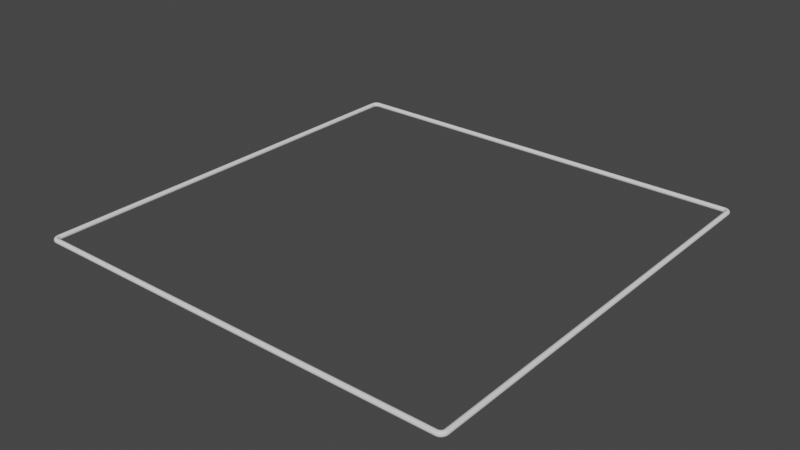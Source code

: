 # Source: fence.blend  (saved by Blender 3.3.6; exported with 4.5.12 LTS)
import bpy
from mathutils import Matrix  # noqa: F401  (used for matrix-valued properties, if any)

bpy.ops.wm.read_factory_settings(use_empty=True)
scene = bpy.context.scene
scene.name = 'Scene'

# ---- world
world_world = bpy.data.worlds.new('World'); scene.world = world_world
world_world.use_nodes = True; world_world.node_tree.nodes.clear()
_N = world_world.node_tree.nodes; _L = world_world.node_tree.links
n0 = _N.new('ShaderNodeOutputWorld'); n0.name = 'World Output'; n0.location = (300, 300)
n1 = _N.new('ShaderNodeBackground'); n1.name = 'Background'; n1.location = (10, 300)
n1.inputs[0].default_value = (0.05088, 0.05088, 0.05088, 1.0)
_L.new(n1.outputs[0], n0.inputs[0])
n0.is_active_output = True
world_world.color = (0.05088, 0.05088, 0.05088)
world_world.use_sun_shadow = False
world_world.sun_shadow_jitter_overblur = 0.0

# ---- meshes
me_cylinder = bpy.data.meshes.new('Cylinder')
me_cylinder.from_pydata([(0.0, 0.05, -4.4), (-0.0544, -0.01545, -4.54), (0.01545, 0.04755, -4.4), (0.01545, 0.04755, 4.4), (0.02939, 0.04045, 4.4), (0.04045, 0.02939, -4.4), (0.04045, 0.02939, 4.4), (0.04755, 0.01545, 4.4), (0.05, -6.284e-09, 4.4), (0.04755, -0.01545, 4.4), (0.04045, -0.02939, -4.4), (0.04045, -0.02939, 4.4), (0.02939, -0.04045, 4.4), (0.01545, -0.04755, -4.4), (0.01545, -0.04755, 4.4), (0.0, -0.05, -4.4), (-0.0566, -0.02939, -4.534), (-0.01545, -0.04755, -4.4), (-0.01545, -0.04755, 4.4), (-0.02939, -0.04045, 4.4), (-0.04045, -0.02939, -4.4), (-0.04045, -0.02939, 4.4), (-0.04755, -0.01545, 4.4), (-0.05, -6.284e-09, 4.4), (-0.04755, 0.01545, 4.4), (-0.04045, 0.02939, 4.4), (-0.02939, 0.04045, 4.4), (-0.01545, 0.04755, -4.4), (-0.01545, 0.04755, 4.4), (-0.01327, -0.01545, -4.519), (-0.01745, -0.02939, -4.514), (-0.02395, -0.04045, -4.505), (-0.03214, -0.04755, -4.493), (-0.04122, -0.05, -4.481), (-0.0503, -0.04755, -4.468), (-0.0585, -0.04045, -4.457), (-0.065, -0.02939, -4.448), (-0.06917, -0.01545, -4.442), (-0.07061, -1.941e-07, -4.44), (-0.06917, 0.01545, -4.442), (-0.065, 0.02939, -4.448), (-0.0585, 0.04045, -4.457), (-0.0503, 0.04755, -4.468), (-0.04122, 0.05, -4.481), (-0.03214, 0.04755, -4.493), (-0.02395, 0.04045, -4.505), (-0.01745, 0.02939, -4.514), (-0.01327, 0.01545, -4.519), (-0.01183, -1.976e-07, -4.521), (0.01937, -0.01545, -4.487), (0.01363, -0.02939, -4.483), (0.004678, -0.04045, -4.476), (-0.006598, -0.04755, -4.468), (-0.0191, -0.05, -4.459), (-0.0316, -0.04755, -4.45), (-0.04287, -0.04045, -4.442), (-0.05182, -0.02939, -4.435), (-0.05757, -0.01545, -4.431), (-0.05955, -1.936e-07, -4.429), (-0.05757, 0.01545, -4.431), (-0.05182, 0.02939, -4.435), (-0.04287, 0.04045, -4.442), (-0.0316, 0.04755, -4.45), (-0.0191, 0.05, -4.459), (-0.006598, 0.04755, -4.468), (0.004678, 0.04045, -4.476), (0.01363, 0.02939, -4.483), (0.01937, 0.01545, -4.487), (0.02135, -1.962e-07, -4.488), (0.04033, -0.01545, -4.446), (0.03358, -0.02939, -4.443), (0.02306, -0.04045, -4.44), (0.0098, -0.04755, -4.436), (-0.004894, -0.05, -4.431), (-0.01959, -0.04755, -4.426), (-0.03285, -0.04045, -4.422), (-0.04337, -0.02939, -4.418), (-0.05012, -0.01545, -4.416), (-0.05245, -1.93e-07, -4.415), (-0.05012, 0.01545, -4.416), (-0.04337, 0.02939, -4.418), (-0.03285, 0.04045, -4.422), (-0.01959, 0.04755, -4.426), (-0.004894, 0.05, -4.431), (0.0098, 0.04755, -4.436), (0.02306, 0.04045, -4.44), (0.03358, 0.02939, -4.443), (0.04033, 0.01545, -4.446), (0.04266, -1.944e-07, -4.446), (0.04755, -0.01545, -4.4), (0.02939, -0.04045, -4.4), (-0.02939, -0.04045, -4.4), (-0.04755, -0.01545, -4.4), (-0.05, -1.923e-07, -4.4), (-0.04755, 0.01545, -4.4), (-0.04045, 0.02939, -4.4), (-0.02939, 0.04045, -4.4), (0.02939, 0.04045, -4.4), (0.04755, 0.01545, -4.4), (0.05, -1.923e-07, -4.4), (-0.1, -0.05, -4.5), (-0.1, 0.05, -4.5), (-0.1, 0.04755, -4.485), (-8.9, 0.04755, -4.485), (-0.1, 0.04045, -4.471), (-0.1, 0.02939, -4.46), (-0.1, 0.01545, -4.452), (-0.1, -3.931e-07, -4.45), (-0.1, -0.01545, -4.452), (-8.9, -0.01545, -4.452), (-0.1, -0.02939, -4.46), (-0.1, -0.04045, -4.471), (-0.1, -0.04755, -4.485), (-8.9, -0.05, -4.5), (-0.1, -0.04755, -4.515), (-0.1, -0.04045, -4.529), (-0.1, -0.02939, -4.54), (-0.1, -0.01545, -4.548), (-0.1, -3.975e-07, -4.55), (-0.1, 0.01545, -4.548), (-0.1, 0.02939, -4.54), (-0.1, 0.04045, -4.529), (-0.1, 0.04755, -4.515), (-0.06002, -0.04045, -4.523), (-0.06432, -0.04755, -4.51), (-0.0691, -0.05, -4.495), (-0.07387, -0.04755, -4.48), (-0.07818, -0.04045, -4.467), (0.0, 0.05, 4.4), (-0.0816, -0.02939, -4.457), (-0.08379, -0.01545, -4.45), (-0.08455, -1.944e-07, -4.448), (-0.08379, 0.01545, -4.45), (-0.0816, 0.02939, -4.457), (-0.07818, 0.04045, -4.467), (-0.07387, 0.04755, -4.48), (-0.0691, 0.05, -4.495), (-0.06432, 0.04755, -4.51), (0.0, -0.05, 4.4), (-0.06002, 0.04045, -4.523), (-0.0566, 0.02939, -4.534), (-0.0544, 0.01545, -4.54), (-0.05365, -1.986e-07, -4.543), (-0.1, 0.01545, 4.548), (-0.1, 0.02939, 4.54), (-0.1, 0.02939, 4.46), (-0.1, 1.945e-07, 4.45), (-0.1, -0.01545, 4.452), (-0.1, -0.02939, 4.46), (-0.1, -0.04045, 4.471), (-0.1, -0.04755, 4.515), (-0.05365, 1.986e-07, 4.543), (-0.0544, 0.01545, 4.54), (-0.0566, 0.02939, 4.534), (-0.06002, 0.04045, 4.523), (-0.06432, 0.04755, 4.51), (-0.0691, 0.05, 4.495), (-0.07387, 0.04755, 4.48), (-0.07818, 0.04045, 4.467), (-0.0816, 0.02939, 4.457), (-0.08379, 0.01545, 4.45), (-0.08455, 1.944e-07, 4.448), (-0.08379, -0.01545, 4.45), (-0.0816, -0.02939, 4.457), (-0.07818, -0.04045, 4.467), (-0.07387, -0.04755, 4.48), (-0.0691, -0.05, 4.495), (-0.06432, -0.04755, 4.51), (-0.06002, -0.04045, 4.523), (-0.0566, -0.02939, 4.534), (-0.0544, -0.01545, 4.54), (-0.01183, 1.976e-07, 4.521), (-0.01327, 0.01545, 4.519), (-0.01745, 0.02939, 4.514), (-0.02395, 0.04045, 4.505), (-0.03214, 0.04755, 4.493), (-0.04122, 0.05, 4.481), (-0.0503, 0.04755, 4.468), (-0.0585, 0.04045, 4.457), (-0.065, 0.02939, 4.448), (-0.06917, 0.01545, 4.442), (-0.07061, 1.941e-07, 4.44), (-0.06917, -0.01545, 4.442), (-0.065, -0.02939, 4.448), (-0.0585, -0.04045, 4.457), (-0.0503, -0.04755, 4.468), (-0.04122, -0.05, 4.481), (-0.03214, -0.04755, 4.493), (-0.02395, -0.04045, 4.505), (-0.01745, -0.02939, 4.514), (-0.01327, -0.01545, 4.519), (0.02135, 1.962e-07, 4.488), (0.01937, 0.01545, 4.487), (0.01363, 0.02939, 4.483), (0.004678, 0.04045, 4.476), (-0.006598, 0.04755, 4.468), (-0.0191, 0.05, 4.459), (-0.0316, 0.04755, 4.45), (-0.04287, 0.04045, 4.442), (-0.05182, 0.02939, 4.435), (-0.05757, 0.01545, 4.431), (-0.05955, 1.936e-07, 4.429), (-0.05757, -0.01545, 4.431), (-0.05182, -0.02939, 4.435), (-0.04287, -0.04045, 4.442), (-0.0316, -0.04755, 4.45), (-0.0191, -0.05, 4.459), (-0.006598, -0.04755, 4.468), (0.004678, -0.04045, 4.476), (0.01363, -0.02939, 4.483), (0.01937, -0.01545, 4.487), (0.04266, 1.944e-07, 4.446), (0.04033, 0.01545, 4.446), (0.03358, 0.02939, 4.443), (0.02306, 0.04045, 4.44), (0.0098, 0.04755, 4.436), (-0.004894, 0.05, 4.431), (-0.01959, 0.04755, 4.426), (-0.03285, 0.04045, 4.422), (-0.04337, 0.02939, 4.418), (-0.05012, 0.01545, 4.416), (-0.05245, 1.93e-07, 4.415), (-0.05012, -0.01545, 4.416), (-0.04337, -0.02939, 4.418), (-0.03285, -0.04045, 4.422), (-0.01959, -0.04755, 4.426), (-0.004894, -0.05, 4.431), (0.0098, -0.04755, 4.436), (0.02306, -0.04045, 4.44), (0.03358, -0.02939, 4.443), (0.04033, -0.01545, 4.446), (-8.946, -0.01545, 4.54), (-9.015, 0.04755, -4.4), (-9.029, 0.04045, -4.4), (-9.04, 0.02939, -4.4), (-9.048, 0.01545, -4.4), (-9.05, -3.909e-07, -4.4), (-9.048, -0.01545, -4.4), (-9.04, -0.02939, 4.4), (-9.04, -0.02939, -4.4), (-9.029, -0.04045, -4.4), (-9.015, -0.04755, -4.4), (-8.943, -0.02939, 4.534), (-8.985, -0.04755, 4.4), (-8.985, -0.04755, -4.4), (-8.971, -0.04045, -4.4), (-8.96, -0.02939, -4.4), (-8.952, -0.01545, 4.4), (-8.952, -0.01545, -4.4), (-8.95, -3.909e-07, -4.4), (-8.952, 0.01545, -4.4), (-8.96, 0.02939, -4.4), (-8.971, 0.04045, -4.4), (-8.985, 0.04755, 4.4), (-8.985, 0.04755, -4.4), (-8.987, -0.01545, 4.519), (-8.983, -0.02939, 4.514), (-8.976, -0.04045, 4.505), (-8.968, -0.04755, 4.493), (-8.959, -0.05, 4.481), (-8.95, -0.04755, 4.468), (-8.942, -0.04045, 4.457), (-8.935, -0.02939, 4.448), (-8.931, -0.01545, 4.442), (-8.929, 1.941e-07, 4.44), (-8.931, 0.01545, 4.442), (-8.935, 0.02939, 4.448), (-8.942, 0.04045, 4.457), (-8.95, 0.04755, 4.468), (-8.959, 0.05, 4.481), (-8.968, 0.04755, 4.493), (-8.976, 0.04045, 4.505), (-8.983, 0.02939, 4.514), (-8.987, 0.01545, 4.519), (-8.988, 1.976e-07, 4.521), (-9.019, -0.01545, 4.487), (-9.014, -0.02939, 4.483), (-9.005, -0.04045, 4.476), (-8.993, -0.04755, 4.468), (-8.981, -0.05, 4.459), (-8.968, -0.04755, 4.45), (-8.957, -0.04045, 4.442), (-8.948, -0.02939, 4.435), (-8.942, -0.01545, 4.431), (-8.94, 1.936e-07, 4.429), (-8.942, 0.01545, 4.431), (-8.948, 0.02939, 4.435), (-8.957, 0.04045, 4.442), (-8.968, 0.04755, 4.45), (-8.981, 0.05, 4.459), (-8.993, 0.04755, 4.468), (-9.005, 0.04045, 4.476), (-9.014, 0.02939, 4.483), (-9.019, 0.01545, 4.487), (-9.021, 1.962e-07, 4.488), (-9.04, -0.01545, 4.446), (-9.034, -0.02939, 4.443), (-9.023, -0.04045, 4.44), (-9.01, -0.04755, 4.436), (-8.995, -0.05, 4.431), (-8.98, -0.04755, 4.426), (-8.967, -0.04045, 4.422), (-8.957, -0.02939, 4.418), (-8.95, -0.01545, 4.416), (-8.948, 1.93e-07, 4.415), (-8.95, 0.01545, 4.416), (-8.957, 0.02939, 4.418), (-8.967, 0.04045, 4.422), (-8.98, 0.04755, 4.426), (-8.995, 0.05, 4.431), (-9.01, 0.04755, 4.436), (-9.023, 0.04045, 4.44), (-9.034, 0.02939, 4.443), (-9.04, 0.01545, 4.446), (-9.043, 1.944e-07, 4.446), (-9.048, -0.01545, 4.4), (-9.029, -0.04045, 4.4), (-9.015, -0.04755, 4.4), (-9.0, -0.05, 4.4), (-8.971, -0.04045, 4.4), (-8.96, -0.02939, 4.4), (-8.95, 1.923e-07, 4.4), (-8.952, 0.01545, 4.4), (-8.96, 0.02939, 4.4), (-8.971, 0.04045, 4.4), (-9.0, 0.05, 4.4), (-9.015, 0.04755, 4.4), (-9.029, 0.04045, 4.4), (-9.04, 0.02939, 4.4), (-9.048, 0.01545, 4.4), (-9.05, 1.923e-07, 4.4), (-8.9, -0.05, 4.5), (-8.9, 0.05, 4.5), (-8.9, 0.04755, 4.485), (-0.1, 0.04755, 4.485), (-8.9, 0.04045, 4.471), (-0.1, 0.04045, 4.471), (-8.9, 0.02939, 4.46), (-8.9, 0.01545, 4.452), (-0.1, 0.01545, 4.452), (-8.9, -4.099e-09, 4.45), (-8.9, -0.01545, 4.452), (-8.9, -0.02939, 4.46), (-8.9, -0.04045, 4.471), (-8.9, -0.04755, 4.485), (-0.1, -0.04755, 4.485), (-0.1, -0.05, 4.5), (-8.9, -0.04755, 4.515), (-8.9, -0.04045, 4.529), (-0.1, -0.04045, 4.529), (-8.9, -0.02939, 4.54), (-0.1, -0.02939, 4.54), (-8.9, -0.01545, 4.548), (-0.1, -0.01545, 4.548), (-8.9, 2.724e-10, 4.55), (-0.1, 3.912e-07, 4.55), (-8.9, 0.01545, 4.548), (-8.9, 0.02939, 4.54), (-8.9, 0.04045, 4.529), (-0.1, 0.04045, 4.529), (-8.9, 0.04755, 4.515), (-0.1, 0.04755, 4.515), (-0.1, 0.05, 4.5), (-8.94, -0.04045, 4.523), (-8.936, -0.04755, 4.51), (-8.931, -0.05, 4.495), (-8.926, -0.04755, 4.48), (-8.922, -0.04045, 4.467), (-9.0, 0.05, -4.4), (-8.918, -0.02939, 4.457), (-8.916, -0.01545, 4.45), (-8.915, 1.944e-07, 4.448), (-8.916, 0.01545, 4.45), (-8.918, 0.02939, 4.457), (-8.922, 0.04045, 4.467), (-8.926, 0.04755, 4.48), (-8.931, 0.05, 4.495), (-8.936, 0.04755, 4.51), (-9.0, -0.05, -4.4), (-8.94, 0.04045, 4.523), (-8.943, 0.02939, 4.534), (-8.946, 0.01545, 4.54), (-8.946, 1.986e-07, 4.543), (-8.9, -1.989e-07, -4.55), (-8.9, 0.01545, -4.548), (-8.9, 0.02939, -4.54), (-8.9, 0.04045, -4.529), (-8.9, 0.04755, -4.515), (-8.9, 0.05, -4.5), (-8.9, 0.04045, -4.471), (-8.9, 0.02939, -4.46), (-8.9, 0.01545, -4.452), (-8.9, -1.945e-07, -4.45), (-8.9, -0.02939, -4.46), (-8.9, -0.04045, -4.471), (-8.9, -0.04755, -4.485), (-8.9, -0.04755, -4.515), (-8.9, -0.04045, -4.529), (-8.9, -0.02939, -4.54), (-8.9, -0.01545, -4.548), (-8.946, -1.986e-07, -4.543), (-8.946, 0.01545, -4.54), (-8.943, 0.02939, -4.534), (-8.94, 0.04045, -4.523), (-8.936, 0.04755, -4.51), (-8.931, 0.05, -4.495), (-8.926, 0.04755, -4.48), (-8.922, 0.04045, -4.467), (-8.918, 0.02939, -4.457), (-8.916, 0.01545, -4.45), (-8.915, -1.944e-07, -4.448), (-8.916, -0.01545, -4.45), (-8.918, -0.02939, -4.457), (-8.922, -0.04045, -4.467), (-8.926, -0.04755, -4.48), (-8.931, -0.05, -4.495), (-8.936, -0.04755, -4.51), (-8.94, -0.04045, -4.523), (-8.943, -0.02939, -4.534), (-8.946, -0.01545, -4.54), (-8.988, -1.976e-07, -4.521), (-8.987, 0.01545, -4.519), (-8.983, 0.02939, -4.514), (-8.976, 0.04045, -4.505), (-8.968, 0.04755, -4.493), (-8.959, 0.05, -4.481), (-8.95, 0.04755, -4.468), (-8.942, 0.04045, -4.457), (-8.935, 0.02939, -4.448), (-8.931, 0.01545, -4.442), (-8.929, -1.941e-07, -4.44), (-8.931, -0.01545, -4.442), (-8.935, -0.02939, -4.448), (-8.942, -0.04045, -4.457), (-8.95, -0.04755, -4.468), (-8.959, -0.05, -4.481), (-8.968, -0.04755, -4.493), (-8.976, -0.04045, -4.505), (-8.983, -0.02939, -4.514), (-8.987, -0.01545, -4.519), (-9.021, -1.962e-07, -4.488), (-9.019, 0.01545, -4.487), (-9.014, 0.02939, -4.483), (-9.005, 0.04045, -4.476), (-8.993, 0.04755, -4.468), (-8.981, 0.05, -4.459), (-8.968, 0.04755, -4.45), (-8.957, 0.04045, -4.442), (-8.948, 0.02939, -4.435), (-8.942, 0.01545, -4.431), (-8.94, -1.936e-07, -4.429), (-8.942, -0.01545, -4.431), (-8.948, -0.02939, -4.435), (-8.957, -0.04045, -4.442), (-8.968, -0.04755, -4.45), (-8.981, -0.05, -4.459), (-8.993, -0.04755, -4.468), (-9.005, -0.04045, -4.476), (-9.014, -0.02939, -4.483), (-9.019, -0.01545, -4.487), (-9.043, -1.944e-07, -4.446), (-9.04, 0.01545, -4.446), (-9.034, 0.02939, -4.443), (-9.023, 0.04045, -4.44), (-9.01, 0.04755, -4.436), (-8.995, 0.05, -4.431), (-8.98, 0.04755, -4.426), (-8.967, 0.04045, -4.422), (-8.957, 0.02939, -4.418), (-8.95, 0.01545, -4.416), (-8.948, -1.93e-07, -4.415), (-8.95, -0.01545, -4.416), (-8.957, -0.02939, -4.418), (-8.967, -0.04045, -4.422), (-8.98, -0.04755, -4.426), (-8.995, -0.05, -4.431), (-9.01, -0.04755, -4.436), (-9.023, -0.04045, -4.44), (-9.034, -0.02939, -4.443), (-9.04, -0.01545, -4.446)], [], [(0, 128, 3, 2), (2, 3, 4, 97), (97, 4, 6, 5), (5, 6, 7, 98), (98, 7, 8, 99), (99, 8, 9, 89), (89, 9, 11, 10), (10, 11, 12, 90), (90, 12, 14, 13), (13, 14, 138, 15), (15, 138, 18, 17), (17, 18, 19, 91), (91, 19, 21, 20), (20, 21, 22, 92), (92, 22, 23, 93), (93, 23, 24, 94), (94, 24, 25, 95), (95, 25, 26, 96), (63, 43, 42, 62), (96, 26, 28, 27), (27, 28, 128, 0), (0, 2, 97, 5, 98, 99, 89, 10, 90, 13, 15, 17, 91, 20, 92, 93, 94, 95, 96, 27), (65, 45, 44, 64), (68, 48, 47, 67), (69, 49, 68, 88), (70, 50, 49, 69), (71, 51, 50, 70), (72, 52, 51, 71), (73, 53, 52, 72), (74, 54, 53, 73), (75, 55, 54, 74), (76, 56, 55, 75), (77, 57, 56, 76), (78, 58, 57, 77), (79, 59, 58, 78), (80, 60, 59, 79), (81, 61, 60, 80), (82, 62, 61, 81), (83, 63, 62, 82), (84, 64, 63, 83), (67, 47, 46, 66), (85, 65, 64, 84), (66, 46, 45, 65), (64, 44, 43, 63), (87, 67, 66, 86), (10, 70, 69, 89), (90, 71, 70, 10), (13, 72, 71, 90), (15, 73, 72, 13), (17, 74, 73, 15), (91, 75, 74, 17), (20, 76, 75, 91), (92, 77, 76, 20), (93, 78, 77, 92), (94, 79, 78, 93), (95, 80, 79, 94), (96, 81, 80, 95), (27, 82, 81, 96), (0, 83, 82, 27), (2, 84, 83, 0), (97, 85, 84, 2), (5, 86, 85, 97), (89, 69, 88, 99), (98, 87, 86, 5), (88, 68, 67, 87), (86, 66, 65, 85), (388, 387, 386, 385, 384, 383, 399, 398, 397, 396, 113, 395, 394, 393, 109, 392, 391, 390, 389, 103), (390, 105, 104, 389), (391, 106, 105, 390), (392, 107, 106, 391), (109, 108, 107, 392), (393, 110, 108, 109), (394, 111, 110, 393), (395, 112, 111, 394), (113, 100, 112, 395), (396, 114, 100, 113), (397, 115, 114, 396), (398, 116, 115, 397), (399, 117, 116, 398), (383, 118, 117, 399), (384, 119, 118, 383), (385, 120, 119, 384), (386, 121, 120, 385), (387, 122, 121, 386), (389, 104, 102, 103), (388, 101, 122, 387), (103, 102, 101, 388), (99, 88, 87, 98), (355, 151, 152, 143), (143, 152, 153, 144), (144, 153, 154, 359), (359, 154, 155, 361), (361, 155, 156, 362), (362, 156, 157, 334), (334, 157, 158, 336), (336, 158, 159, 145), (145, 159, 160, 339), (339, 160, 161, 146), (146, 161, 162, 147), (147, 162, 163, 148), (148, 163, 164, 149), (149, 164, 165, 345), (345, 165, 166, 346), (346, 166, 167, 150), (150, 167, 168, 349), (349, 168, 169, 351), (351, 169, 170, 353), (353, 170, 151, 355), (151, 171, 172, 152), (152, 172, 173, 153), (153, 173, 174, 154), (154, 174, 175, 155), (155, 175, 176, 156), (156, 176, 177, 157), (157, 177, 178, 158), (158, 178, 179, 159), (159, 179, 180, 160), (160, 180, 181, 161), (161, 181, 182, 162), (162, 182, 183, 163), (163, 183, 184, 164), (164, 184, 185, 165), (165, 185, 186, 166), (166, 186, 187, 167), (167, 187, 188, 168), (168, 188, 189, 169), (169, 189, 190, 170), (170, 190, 171, 151), (171, 191, 192, 172), (172, 192, 193, 173), (173, 193, 194, 174), (174, 194, 195, 175), (175, 195, 196, 176), (176, 196, 197, 177), (177, 197, 198, 178), (178, 198, 199, 179), (179, 199, 200, 180), (180, 200, 201, 181), (181, 201, 202, 182), (182, 202, 203, 183), (183, 203, 204, 184), (184, 204, 205, 185), (185, 205, 206, 186), (186, 206, 207, 187), (187, 207, 208, 188), (188, 208, 209, 189), (189, 209, 210, 190), (190, 210, 191, 171), (191, 211, 212, 192), (192, 212, 213, 193), (193, 213, 214, 194), (194, 214, 215, 195), (195, 215, 216, 196), (196, 216, 217, 197), (197, 217, 218, 198), (198, 218, 219, 199), (199, 219, 220, 200), (200, 220, 221, 201), (201, 221, 222, 202), (202, 222, 223, 203), (203, 223, 224, 204), (204, 224, 225, 205), (205, 225, 226, 206), (206, 226, 227, 207), (207, 227, 228, 208), (208, 228, 229, 209), (209, 229, 230, 210), (210, 230, 211, 191), (211, 8, 7, 212), (212, 7, 6, 213), (213, 6, 4, 214), (214, 4, 3, 215), (215, 3, 128, 216), (216, 128, 28, 217), (217, 28, 26, 218), (218, 26, 25, 219), (219, 25, 24, 220), (220, 24, 23, 221), (221, 23, 22, 222), (222, 22, 21, 223), (223, 21, 19, 224), (224, 19, 18, 225), (225, 18, 138, 226), (226, 138, 14, 227), (227, 14, 12, 228), (228, 12, 11, 229), (229, 11, 9, 230), (230, 9, 8, 211), (62, 42, 41, 61), (61, 41, 40, 60), (60, 40, 39, 59), (59, 39, 38, 58), (58, 38, 37, 57), (57, 37, 36, 56), (56, 36, 35, 55), (55, 35, 34, 54), (54, 34, 33, 53), (53, 33, 32, 52), (52, 32, 31, 51), (51, 31, 30, 50), (50, 30, 29, 49), (49, 29, 48, 68), (48, 142, 141, 47), (47, 141, 140, 46), (46, 140, 139, 45), (45, 139, 137, 44), (44, 137, 136, 43), (43, 136, 135, 42), (42, 135, 134, 41), (41, 134, 133, 40), (40, 133, 132, 39), (39, 132, 131, 38), (38, 131, 130, 37), (37, 130, 129, 36), (36, 129, 127, 35), (35, 127, 126, 34), (34, 126, 125, 33), (33, 125, 124, 32), (32, 124, 123, 31), (31, 123, 16, 30), (30, 16, 1, 29), (29, 1, 142, 48), (142, 118, 119, 141), (141, 119, 120, 140), (140, 120, 121, 139), (139, 121, 122, 137), (137, 122, 101, 136), (136, 101, 102, 135), (135, 102, 104, 134), (134, 104, 105, 133), (133, 105, 106, 132), (132, 106, 107, 131), (131, 107, 108, 130), (130, 108, 110, 129), (129, 110, 111, 127), (127, 111, 112, 126), (126, 112, 100, 125), (125, 100, 114, 124), (124, 114, 115, 123), (123, 115, 116, 16), (16, 116, 117, 1), (1, 117, 118, 142), (325, 368, 232, 326), (326, 232, 233, 327), (327, 233, 234, 328), (328, 234, 235, 329), (329, 235, 236, 330), (330, 236, 237, 315), (315, 237, 239, 238), (238, 239, 240, 316), (316, 240, 241, 317), (317, 241, 378, 318), (318, 378, 244, 243), (243, 244, 245, 319), (319, 245, 246, 320), (320, 246, 248, 247), (247, 248, 249, 321), (321, 249, 250, 322), (322, 250, 251, 323), (323, 251, 252, 324), (289, 269, 268, 288), (324, 252, 254, 253), (253, 254, 368, 325), (325, 326, 327, 328, 329, 330, 315, 238, 316, 317, 318, 243, 319, 320, 247, 321, 322, 323, 324, 253), (291, 271, 270, 290), (294, 274, 273, 293), (295, 275, 294, 314), (296, 276, 275, 295), (297, 277, 276, 296), (298, 278, 277, 297), (299, 279, 278, 298), (300, 280, 279, 299), (301, 281, 280, 300), (302, 282, 281, 301), (303, 283, 282, 302), (304, 284, 283, 303), (305, 285, 284, 304), (306, 286, 285, 305), (307, 287, 286, 306), (308, 288, 287, 307), (309, 289, 288, 308), (310, 290, 289, 309), (293, 273, 272, 292), (311, 291, 290, 310), (292, 272, 271, 291), (290, 270, 269, 289), (313, 293, 292, 312), (238, 296, 295, 315), (316, 297, 296, 238), (317, 298, 297, 316), (318, 299, 298, 317), (243, 300, 299, 318), (319, 301, 300, 243), (320, 302, 301, 319), (247, 303, 302, 320), (321, 304, 303, 247), (322, 305, 304, 321), (323, 306, 305, 322), (324, 307, 306, 323), (253, 308, 307, 324), (325, 309, 308, 253), (326, 310, 309, 325), (327, 311, 310, 326), (328, 312, 311, 327), (315, 295, 314, 330), (329, 313, 312, 328), (314, 294, 293, 313), (312, 292, 291, 311), (362, 361, 359, 144, 143, 355, 353, 351, 349, 150, 346, 345, 149, 148, 147, 146, 339, 145, 336, 334), (145, 337, 335, 336), (339, 338, 337, 145), (146, 340, 338, 339), (147, 341, 340, 146), (148, 342, 341, 147), (149, 343, 342, 148), (345, 344, 343, 149), (346, 331, 344, 345), (150, 347, 331, 346), (349, 348, 347, 150), (351, 350, 348, 349), (353, 352, 350, 351), (355, 354, 352, 353), (143, 356, 354, 355), (144, 357, 356, 143), (359, 358, 357, 144), (361, 360, 358, 359), (336, 335, 333, 334), (362, 332, 360, 361), (334, 333, 332, 362), (330, 314, 313, 329), (383, 400, 401, 384), (384, 401, 402, 385), (385, 402, 403, 386), (386, 403, 404, 387), (387, 404, 405, 388), (388, 405, 406, 103), (103, 406, 407, 389), (389, 407, 408, 390), (390, 408, 409, 391), (391, 409, 410, 392), (392, 410, 411, 109), (109, 411, 412, 393), (393, 412, 413, 394), (394, 413, 414, 395), (395, 414, 415, 113), (113, 415, 416, 396), (396, 416, 417, 397), (397, 417, 418, 398), (398, 418, 419, 399), (399, 419, 400, 383), (400, 420, 421, 401), (401, 421, 422, 402), (402, 422, 423, 403), (403, 423, 424, 404), (404, 424, 425, 405), (405, 425, 426, 406), (406, 426, 427, 407), (407, 427, 428, 408), (408, 428, 429, 409), (409, 429, 430, 410), (410, 430, 431, 411), (411, 431, 432, 412), (412, 432, 433, 413), (413, 433, 434, 414), (414, 434, 435, 415), (415, 435, 436, 416), (416, 436, 437, 417), (417, 437, 438, 418), (418, 438, 439, 419), (419, 439, 420, 400), (420, 440, 441, 421), (421, 441, 442, 422), (422, 442, 443, 423), (423, 443, 444, 424), (424, 444, 445, 425), (425, 445, 446, 426), (426, 446, 447, 427), (427, 447, 448, 428), (428, 448, 449, 429), (429, 449, 450, 430), (430, 450, 451, 431), (431, 451, 452, 432), (432, 452, 453, 433), (433, 453, 454, 434), (434, 454, 455, 435), (435, 455, 456, 436), (436, 456, 457, 437), (437, 457, 458, 438), (438, 458, 459, 439), (439, 459, 440, 420), (440, 460, 461, 441), (441, 461, 462, 442), (442, 462, 463, 443), (443, 463, 464, 444), (444, 464, 465, 445), (445, 465, 466, 446), (446, 466, 467, 447), (447, 467, 468, 448), (448, 468, 469, 449), (449, 469, 470, 450), (450, 470, 471, 451), (451, 471, 472, 452), (452, 472, 473, 453), (453, 473, 474, 454), (454, 474, 475, 455), (455, 475, 476, 456), (456, 476, 477, 457), (457, 477, 478, 458), (458, 478, 479, 459), (459, 479, 460, 440), (460, 236, 235, 461), (461, 235, 234, 462), (462, 234, 233, 463), (463, 233, 232, 464), (464, 232, 368, 465), (465, 368, 254, 466), (466, 254, 252, 467), (467, 252, 251, 468), (468, 251, 250, 469), (469, 250, 249, 470), (470, 249, 248, 471), (471, 248, 246, 472), (472, 246, 245, 473), (473, 245, 244, 474), (474, 244, 378, 475), (475, 378, 241, 476), (476, 241, 240, 477), (477, 240, 239, 478), (478, 239, 237, 479), (479, 237, 236, 460), (288, 268, 267, 287), (287, 267, 266, 286), (286, 266, 265, 285), (285, 265, 264, 284), (284, 264, 263, 283), (283, 263, 262, 282), (282, 262, 261, 281), (281, 261, 260, 280), (280, 260, 259, 279), (279, 259, 258, 278), (278, 258, 257, 277), (277, 257, 256, 276), (276, 256, 255, 275), (275, 255, 274, 294), (274, 382, 381, 273), (273, 381, 380, 272), (272, 380, 379, 271), (271, 379, 377, 270), (270, 377, 376, 269), (269, 376, 375, 268), (268, 375, 374, 267), (267, 374, 373, 266), (266, 373, 372, 265), (265, 372, 371, 264), (264, 371, 370, 263), (263, 370, 369, 262), (262, 369, 367, 261), (261, 367, 366, 260), (260, 366, 365, 259), (259, 365, 364, 258), (258, 364, 363, 257), (257, 363, 242, 256), (256, 242, 231, 255), (255, 231, 382, 274), (382, 354, 356, 381), (381, 356, 357, 380), (380, 357, 358, 379), (379, 358, 360, 377), (377, 360, 332, 376), (376, 332, 333, 375), (375, 333, 335, 374), (374, 335, 337, 373), (373, 337, 338, 372), (372, 338, 340, 371), (371, 340, 341, 370), (370, 341, 342, 369), (369, 342, 343, 367), (367, 343, 344, 366), (366, 344, 331, 365), (365, 331, 347, 364), (364, 347, 348, 363), (363, 348, 350, 242), (242, 350, 352, 231), (231, 352, 354, 382)])
_uv = me_cylinder.uv_layers.new(name='UVMap')
_uv.uv.foreach_set('vector', [1.0, 0.5, 1.0, 1.0, 0.95, 1.0, 0.95, 0.5, 0.95, 0.5, 0.95, 1.0, 0.9, 1.0, 0.9, 0.5, 0.9, 0.5, 0.9, 1.0, 0.85, 1.0, 0.85, 0.5, 0.85, 0.5, 0.85, 1.0, 0.8, 1.0, 0.8, 0.5, 0.8, 0.5, 0.8, 1.0, 0.75, 1.0, 0.75, 0.5, 0.75, 0.5, 0.75, 1.0, 0.7, 1.0, 0.7, 0.5, 0.7, 0.5, 0.7, 1.0, 0.65, 1.0, 0.65, 0.5, 0.65, 0.5, 0.65, 1.0, 0.6, 1.0, 0.6, 0.5, 0.6, 0.5, 0.6, 1.0, 0.55, 1.0, 0.55, 0.5, 0.55, 0.5, 0.55, 1.0, 0.5, 1.0, 0.5, 0.5, 0.5, 0.5, 0.5, 1.0, 0.45, 1.0, 0.45, 0.5, 0.45, 0.5, 0.45, 1.0, 0.4, 1.0, 0.4, 0.5, 0.4, 0.5, 0.4, 1.0, 0.35, 1.0, 0.35, 0.5, 0.35, 0.5, 0.35, 1.0, 0.3, 1.0, 0.3, 0.5, 0.3, 0.5, 0.3, 1.0, 0.25, 1.0, 0.25, 0.5, 0.25, 0.5, 0.25, 1.0, 0.2, 1.0, 0.2, 0.5, 0.2, 0.5, 0.2, 1.0, 0.15, 1.0, 0.15, 0.5, 0.15, 0.5, 0.15, 1.0, 0.1, 1.0, 0.1, 0.5, 0.4, 0.8, 0.45, 0.8, 0.45, 0.85, 0.4, 0.85, 0.1, 0.5, 0.1, 1.0, 0.05, 1.0, 0.05, 0.5, 0.05, 0.5, 0.05, 1.0, -1.565e-07, 1.0, -1.565e-07, 0.5, 0.75, 0.49, 0.8242, 0.4783, 0.8911, 0.4442, 0.9442, 0.3911, 0.9783, 0.3242, 0.99, 0.25, 0.9783, 0.1758, 0.9442, 0.1089, 0.8911, 0.05584, 0.8242, 0.02175, 0.75, 0.01, 0.6758, 0.02175, 0.6089, 0.05584, 0.5558, 0.1089, 0.5217, 0.1758, 0.51, 0.25, 0.5217, 0.3242, 0.5558, 0.3911, 0.6089, 0.4442, 0.6758, 0.4783, 0.4, 0.7, 0.45, 0.7, 0.45, 0.75, 0.4, 0.75, 0.4, 0.55, 0.45, 0.55, 0.45, 0.6, 0.4, 0.6, 0.35, 0.5, 0.4, 0.5, 0.4, 0.55, 0.35, 0.55, 0.35, 0.45, 0.4, 0.45, 0.4, 0.5, 0.35, 0.5, 0.35, 0.4, 0.4, 0.4, 0.4, 0.45, 0.35, 0.45, 0.35, 0.35, 0.4, 0.35, 0.4, 0.4, 0.35, 0.4, 0.35, 0.3, 0.4, 0.3, 0.4, 0.35, 0.35, 0.35, 0.35, 0.25, 0.4, 0.25, 0.4, 0.3, 0.35, 0.3, 0.35, 0.2, 0.4, 0.2, 0.4, 0.25, 0.35, 0.25, 0.35, 0.15, 0.4, 0.15, 0.4, 0.2, 0.35, 0.2, 0.35, 0.1, 0.4, 0.1, 0.4, 0.15, 0.35, 0.15, 0.35, 0.05, 0.4, 0.05, 0.4, 0.1, 0.35, 0.1, 0.35, 2.22e-16, 0.4, 2.22e-16, 0.4, 0.05, 0.35, 0.05, 0.35, 0.95, 0.4, 0.95, 0.4, 1.0, 0.35, 1.0, 0.35, 0.9, 0.4, 0.9, 0.4, 0.95, 0.35, 0.95, 0.35, 0.85, 0.4, 0.85, 0.4, 0.9, 0.35, 0.9, 0.35, 0.8, 0.4, 0.8, 0.4, 0.85, 0.35, 0.85, 0.35, 0.75, 0.4, 0.75, 0.4, 0.8, 0.35, 0.8, 0.4, 0.6, 0.45, 0.6, 0.45, 0.65, 0.4, 0.65, 0.35, 0.7, 0.4, 0.7, 0.4, 0.75, 0.35, 0.75, 0.4, 0.65, 0.45, 0.65, 0.45, 0.7, 0.4, 0.7, 0.4, 0.75, 0.45, 0.75, 0.45, 0.8, 0.4, 0.8, 0.35, 0.6, 0.4, 0.6, 0.4, 0.65, 0.35, 0.65, 0.3, 0.45, 0.35, 0.45, 0.35, 0.5, 0.3, 0.5, 0.3, 0.4, 0.35, 0.4, 0.35, 0.45, 0.3, 0.45, 0.3, 0.35, 0.35, 0.35, 0.35, 0.4, 0.3, 0.4, 0.3, 0.3, 0.35, 0.3, 0.35, 0.35, 0.3, 0.35, 0.3, 0.25, 0.35, 0.25, 0.35, 0.3, 0.3, 0.3, 0.3, 0.2, 0.35, 0.2, 0.35, 0.25, 0.3, 0.25, 0.3, 0.15, 0.35, 0.15, 0.35, 0.2, 0.3, 0.2, 0.3, 0.1, 0.35, 0.1, 0.35, 0.15, 0.3, 0.15, 0.3, 0.05, 0.35, 0.05, 0.35, 0.1, 0.3, 0.1, 0.3, 2.22e-16, 0.35, 2.22e-16, 0.35, 0.05, 0.3, 0.05, 0.3, 0.95, 0.35, 0.95, 0.35, 1.0, 0.3, 1.0, 0.3, 0.9, 0.35, 0.9, 0.35, 0.95, 0.3, 0.95, 0.3, 0.85, 0.35, 0.85, 0.35, 0.9, 0.3, 0.9, 0.3, 0.8, 0.35, 0.8, 0.35, 0.85, 0.3, 0.85, 0.3, 0.75, 0.35, 0.75, 0.35, 0.8, 0.3, 0.8, 0.3, 0.7, 0.35, 0.7, 0.35, 0.75, 0.3, 0.75, 0.3, 0.65, 0.35, 0.65, 0.35, 0.7, 0.3, 0.7, 0.3, 0.5, 0.35, 0.5, 0.35, 0.55, 0.3, 0.55, 0.3, 0.6, 0.35, 0.6, 0.35, 0.65, 0.3, 0.65, 0.35, 0.55, 0.4, 0.55, 0.4, 0.6, 0.35, 0.6, 0.35, 0.65, 0.4, 0.65, 0.4, 0.7, 0.35, 0.7, 0.75, 0.49, 0.8242, 0.4783, 0.8911, 0.4442, 0.9442, 0.3911, 0.9783, 0.3242, 0.99, 0.25, 0.9783, 0.1758, 0.9442, 0.1089, 0.8911, 0.05584, 0.8242, 0.02175, 0.75, 0.01, 0.6758, 0.02175, 0.6089, 0.05584, 0.5558, 0.1089, 0.5217, 0.1758, 0.51, 0.25, 0.5217, 0.3242, 0.5558, 0.3911, 0.6089, 0.4442, 0.6758, 0.4783, 0.15, 0.5, 0.15, 1.0, 0.1, 1.0, 0.1, 0.5, 0.2, 0.5, 0.2, 1.0, 0.15, 1.0, 0.15, 0.5, 0.25, 0.5, 0.25, 1.0, 0.2, 1.0, 0.2, 0.5, 0.3, 0.5, 0.3, 1.0, 0.25, 1.0, 0.25, 0.5, 0.35, 0.5, 0.35, 1.0, 0.3, 1.0, 0.3, 0.5, 0.4, 0.5, 0.4, 1.0, 0.35, 1.0, 0.35, 0.5, 0.45, 0.5, 0.45, 1.0, 0.4, 1.0, 0.4, 0.5, 0.5, 0.5, 0.5, 1.0, 0.45, 1.0, 0.45, 0.5, 0.55, 0.5, 0.55, 1.0, 0.5, 1.0, 0.5, 0.5, 0.6, 0.5, 0.6, 1.0, 0.55, 1.0, 0.55, 0.5, 0.65, 0.5, 0.65, 1.0, 0.6, 1.0, 0.6, 0.5, 0.7, 0.5, 0.7, 1.0, 0.65, 1.0, 0.65, 0.5, 0.75, 0.5, 0.75, 1.0, 0.7, 1.0, 0.7, 0.5, 0.8, 0.5, 0.8, 1.0, 0.75, 1.0, 0.75, 0.5, 0.85, 0.5, 0.85, 1.0, 0.8, 1.0, 0.8, 0.5, 0.9, 0.5, 0.9, 1.0, 0.85, 1.0, 0.85, 0.5, 0.95, 0.5, 0.95, 1.0, 0.9, 1.0, 0.9, 0.5, 0.1, 0.5, 0.1, 1.0, 0.05, 1.0, 0.05, 0.5, 1.0, 0.5, 1.0, 1.0, 0.95, 1.0, 0.95, 0.5, 0.05, 0.5, 0.05, 1.0, -1.565e-07, 1.0, -1.565e-07, 0.5, 0.3, 0.55, 0.35, 0.55, 0.35, 0.6, 0.3, 0.6, 0.3, 0.55, 0.35, 0.55, 0.35, 0.6, 0.3, 0.6, 0.3, 0.6, 0.35, 0.6, 0.35, 0.65, 0.3, 0.65, 0.3, 0.65, 0.35, 0.65, 0.35, 0.7, 0.3, 0.7, 0.3, 0.7, 0.35, 0.7, 0.35, 0.75, 0.3, 0.75, 0.3, 0.75, 0.35, 0.75, 0.35, 0.8, 0.3, 0.8, 0.3, 0.8, 0.35, 0.8, 0.35, 0.85, 0.3, 0.85, 0.3, 0.85, 0.35, 0.85, 0.35, 0.9, 0.3, 0.9, 0.3, 0.9, 0.35, 0.9, 0.35, 0.95, 0.3, 0.95, 0.3, 0.95, 0.35, 0.95, 0.35, 1.0, 0.3, 1.0, 0.3, 2.22e-16, 0.35, 2.22e-16, 0.35, 0.05, 0.3, 0.05, 0.3, 0.05, 0.35, 0.05, 0.35, 0.1, 0.3, 0.1, 0.3, 0.1, 0.35, 0.1, 0.35, 0.15, 0.3, 0.15, 0.3, 0.15, 0.35, 0.15, 0.35, 0.2, 0.3, 0.2, 0.3, 0.2, 0.35, 0.2, 0.35, 0.25, 0.3, 0.25, 0.3, 0.25, 0.35, 0.25, 0.35, 0.3, 0.3, 0.3, 0.3, 0.3, 0.35, 0.3, 0.35, 0.35, 0.3, 0.35, 0.3, 0.35, 0.35, 0.35, 0.35, 0.4, 0.3, 0.4, 0.3, 0.4, 0.35, 0.4, 0.35, 0.45, 0.3, 0.45, 0.3, 0.45, 0.35, 0.45, 0.35, 0.5, 0.3, 0.5, 0.3, 0.5, 0.35, 0.5, 0.35, 0.55, 0.3, 0.55, 0.35, 0.55, 0.4, 0.55, 0.4, 0.6, 0.35, 0.6, 0.35, 0.6, 0.4, 0.6, 0.4, 0.65, 0.35, 0.65, 0.35, 0.65, 0.4, 0.65, 0.4, 0.7, 0.35, 0.7, 0.35, 0.7, 0.4, 0.7, 0.4, 0.75, 0.35, 0.75, 0.35, 0.75, 0.4, 0.75, 0.4, 0.8, 0.35, 0.8, 0.35, 0.8, 0.4, 0.8, 0.4, 0.85, 0.35, 0.85, 0.35, 0.85, 0.4, 0.85, 0.4, 0.9, 0.35, 0.9, 0.35, 0.9, 0.4, 0.9, 0.4, 0.95, 0.35, 0.95, 0.35, 0.95, 0.4, 0.95, 0.4, 1.0, 0.35, 1.0, 0.35, 2.22e-16, 0.4, 2.22e-16, 0.4, 0.05, 0.35, 0.05, 0.35, 0.05, 0.4, 0.05, 0.4, 0.1, 0.35, 0.1, 0.35, 0.1, 0.4, 0.1, 0.4, 0.15, 0.35, 0.15, 0.35, 0.15, 0.4, 0.15, 0.4, 0.2, 0.35, 0.2, 0.35, 0.2, 0.4, 0.2, 0.4, 0.25, 0.35, 0.25, 0.35, 0.25, 0.4, 0.25, 0.4, 0.3, 0.35, 0.3, 0.35, 0.3, 0.4, 0.3, 0.4, 0.35, 0.35, 0.35, 0.35, 0.35, 0.4, 0.35, 0.4, 0.4, 0.35, 0.4, 0.35, 0.4, 0.4, 0.4, 0.4, 0.45, 0.35, 0.45, 0.35, 0.45, 0.4, 0.45, 0.4, 0.5, 0.35, 0.5, 0.35, 0.5, 0.4, 0.5, 0.4, 0.55, 0.35, 0.55, 0.4, 0.55, 0.45, 0.55, 0.45, 0.6, 0.4, 0.6, 0.4, 0.6, 0.45, 0.6, 0.45, 0.65, 0.4, 0.65, 0.4, 0.65, 0.45, 0.65, 0.45, 0.7, 0.4, 0.7, 0.4, 0.7, 0.45, 0.7, 0.45, 0.75, 0.4, 0.75, 0.4, 0.75, 0.45, 0.75, 0.45, 0.8, 0.4, 0.8, 0.4, 0.8, 0.45, 0.8, 0.45, 0.85, 0.4, 0.85, 0.4, 0.85, 0.45, 0.85, 0.45, 0.9, 0.4, 0.9, 0.4, 0.9, 0.45, 0.9, 0.45, 0.95, 0.4, 0.95, 0.4, 0.95, 0.45, 0.95, 0.45, 1.0, 0.4, 1.0, 0.4, 2.22e-16, 0.45, 2.22e-16, 0.45, 0.05, 0.4, 0.05, 0.4, 0.05, 0.45, 0.05, 0.45, 0.1, 0.4, 0.1, 0.4, 0.1, 0.45, 0.1, 0.45, 0.15, 0.4, 0.15, 0.4, 0.15, 0.45, 0.15, 0.45, 0.2, 0.4, 0.2, 0.4, 0.2, 0.45, 0.2, 0.45, 0.25, 0.4, 0.25, 0.4, 0.25, 0.45, 0.25, 0.45, 0.3, 0.4, 0.3, 0.4, 0.3, 0.45, 0.3, 0.45, 0.35, 0.4, 0.35, 0.4, 0.35, 0.45, 0.35, 0.45, 0.4, 0.4, 0.4, 0.4, 0.4, 0.45, 0.4, 0.45, 0.45, 0.4, 0.45, 0.4, 0.45, 0.45, 0.45, 0.45, 0.5, 0.4, 0.5, 0.4, 0.5, 0.45, 0.5, 0.45, 0.55, 0.4, 0.55, 0.45, 0.55, 0.5, 0.55, 0.5, 0.6, 0.45, 0.6, 0.45, 0.6, 0.5, 0.6, 0.5, 0.65, 0.45, 0.65, 0.45, 0.65, 0.5, 0.65, 0.5, 0.7, 0.45, 0.7, 0.45, 0.7, 0.5, 0.7, 0.5, 0.75, 0.45, 0.75, 0.45, 0.75, 0.5, 0.75, 0.5, 0.8, 0.45, 0.8, 0.45, 0.8, 0.5, 0.8, 0.5, 0.85, 0.45, 0.85, 0.45, 0.85, 0.5, 0.85, 0.5, 0.9, 0.45, 0.9, 0.45, 0.9, 0.5, 0.9, 0.5, 0.95, 0.45, 0.95, 0.45, 0.95, 0.5, 0.95, 0.5, 1.0, 0.45, 1.0, 0.45, 2.22e-16, 0.5, 2.22e-16, 0.5, 0.05, 0.45, 0.05, 0.45, 0.05, 0.5, 0.05, 0.5, 0.1, 0.45, 0.1, 0.45, 0.1, 0.5, 0.1, 0.5, 0.15, 0.45, 0.15, 0.45, 0.15, 0.5, 0.15, 0.5, 0.2, 0.45, 0.2, 0.45, 0.2, 0.5, 0.2, 0.5, 0.25, 0.45, 0.25, 0.45, 0.25, 0.5, 0.25, 0.5, 0.3, 0.45, 0.3, 0.45, 0.3, 0.5, 0.3, 0.5, 0.35, 0.45, 0.35, 0.45, 0.35, 0.5, 0.35, 0.5, 0.4, 0.45, 0.4, 0.45, 0.4, 0.5, 0.4, 0.5, 0.45, 0.45, 0.45, 0.45, 0.45, 0.5, 0.45, 0.5, 0.5, 0.45, 0.5, 0.45, 0.5, 0.5, 0.5, 0.5, 0.55, 0.45, 0.55, 0.5, 0.55, 0.55, 0.55, 0.55, 0.6, 0.5, 0.6, 0.5, 0.6, 0.55, 0.6, 0.55, 0.65, 0.5, 0.65, 0.5, 0.65, 0.55, 0.65, 0.55, 0.7, 0.5, 0.7, 0.5, 0.7, 0.55, 0.7, 0.55, 0.75, 0.5, 0.75, 0.5, 0.75, 0.55, 0.75, 0.55, 0.8, 0.5, 0.8, 0.5, 0.8, 0.55, 0.8, 0.55, 0.85, 0.5, 0.85, 0.5, 0.85, 0.55, 0.85, 0.55, 0.9, 0.5, 0.9, 0.5, 0.9, 0.55, 0.9, 0.55, 0.95, 0.5, 0.95, 0.5, 0.95, 0.55, 0.95, 0.55, 1.0, 0.5, 1.0, 0.5, 2.22e-16, 0.55, 2.22e-16, 0.55, 0.05, 0.5, 0.05, 0.5, 0.05, 0.55, 0.05, 0.55, 0.1, 0.5, 0.1, 0.5, 0.1, 0.55, 0.1, 0.55, 0.15, 0.5, 0.15, 0.5, 0.15, 0.55, 0.15, 0.55, 0.2, 0.5, 0.2, 0.5, 0.2, 0.55, 0.2, 0.55, 0.25, 0.5, 0.25, 0.5, 0.25, 0.55, 0.25, 0.55, 0.3, 0.5, 0.3, 0.5, 0.3, 0.55, 0.3, 0.55, 0.35, 0.5, 0.35, 0.5, 0.35, 0.55, 0.35, 0.55, 0.4, 0.5, 0.4, 0.5, 0.4, 0.55, 0.4, 0.55, 0.45, 0.5, 0.45, 0.5, 0.45, 0.55, 0.45, 0.55, 0.5, 0.5, 0.5, 0.5, 0.5, 0.55, 0.5, 0.55, 0.55, 0.5, 0.55, 0.4, 0.85, 0.45, 0.85, 0.45, 0.9, 0.4, 0.9, 0.4, 0.9, 0.45, 0.9, 0.45, 0.95, 0.4, 0.95, 0.4, 0.95, 0.45, 0.95, 0.45, 1.0, 0.4, 1.0, 0.4, 2.22e-16, 0.45, 2.22e-16, 0.45, 0.05, 0.4, 0.05, 0.4, 0.05, 0.45, 0.05, 0.45, 0.1, 0.4, 0.1, 0.4, 0.1, 0.45, 0.1, 0.45, 0.15, 0.4, 0.15, 0.4, 0.15, 0.45, 0.15, 0.45, 0.2, 0.4, 0.2, 0.4, 0.2, 0.45, 0.2, 0.45, 0.25, 0.4, 0.25, 0.4, 0.25, 0.45, 0.25, 0.45, 0.3, 0.4, 0.3, 0.4, 0.3, 0.45, 0.3, 0.45, 0.35, 0.4, 0.35, 0.4, 0.35, 0.45, 0.35, 0.45, 0.4, 0.4, 0.4, 0.4, 0.4, 0.45, 0.4, 0.45, 0.45, 0.4, 0.45, 0.4, 0.45, 0.45, 0.45, 0.45, 0.5, 0.4, 0.5, 0.4, 0.5, 0.45, 0.5, 0.45, 0.55, 0.4, 0.55, 0.45, 0.55, 0.5, 0.55, 0.5, 0.6, 0.45, 0.6, 0.45, 0.6, 0.5, 0.6, 0.5, 0.65, 0.45, 0.65, 0.45, 0.65, 0.5, 0.65, 0.5, 0.7, 0.45, 0.7, 0.45, 0.7, 0.5, 0.7, 0.5, 0.75, 0.45, 0.75, 0.45, 0.75, 0.5, 0.75, 0.5, 0.8, 0.45, 0.8, 0.45, 0.8, 0.5, 0.8, 0.5, 0.85, 0.45, 0.85, 0.45, 0.85, 0.5, 0.85, 0.5, 0.9, 0.45, 0.9, 0.45, 0.9, 0.5, 0.9, 0.5, 0.95, 0.45, 0.95, 0.45, 0.95, 0.5, 0.95, 0.5, 1.0, 0.45, 1.0, 0.45, 2.22e-16, 0.5, 2.22e-16, 0.5, 0.05, 0.45, 0.05, 0.45, 0.05, 0.5, 0.05, 0.5, 0.1, 0.45, 0.1, 0.45, 0.1, 0.5, 0.1, 0.5, 0.15, 0.45, 0.15, 0.45, 0.15, 0.5, 0.15, 0.5, 0.2, 0.45, 0.2, 0.45, 0.2, 0.5, 0.2, 0.5, 0.25, 0.45, 0.25, 0.45, 0.25, 0.5, 0.25, 0.5, 0.3, 0.45, 0.3, 0.45, 0.3, 0.5, 0.3, 0.5, 0.35, 0.45, 0.35, 0.45, 0.35, 0.5, 0.35, 0.5, 0.4, 0.45, 0.4, 0.45, 0.4, 0.5, 0.4, 0.5, 0.45, 0.45, 0.45, 0.45, 0.45, 0.5, 0.45, 0.5, 0.5, 0.45, 0.5, 0.45, 0.5, 0.5, 0.5, 0.5, 0.55, 0.45, 0.55, 0.5, 0.55, 0.55, 0.55, 0.55, 0.6, 0.5, 0.6, 0.5, 0.6, 0.55, 0.6, 0.55, 0.65, 0.5, 0.65, 0.5, 0.65, 0.55, 0.65, 0.55, 0.7, 0.5, 0.7, 0.5, 0.7, 0.55, 0.7, 0.55, 0.75, 0.5, 0.75, 0.5, 0.75, 0.55, 0.75, 0.55, 0.8, 0.5, 0.8, 0.5, 0.8, 0.55, 0.8, 0.55, 0.85, 0.5, 0.85, 0.5, 0.85, 0.55, 0.85, 0.55, 0.9, 0.5, 0.9, 0.5, 0.9, 0.55, 0.9, 0.55, 0.95, 0.5, 0.95, 0.5, 0.95, 0.55, 0.95, 0.55, 1.0, 0.5, 1.0, 0.5, 2.22e-16, 0.55, 2.22e-16, 0.55, 0.05, 0.5, 0.05, 0.5, 0.05, 0.55, 0.05, 0.55, 0.1, 0.5, 0.1, 0.5, 0.1, 0.55, 0.1, 0.55, 0.15, 0.5, 0.15, 0.5, 0.15, 0.55, 0.15, 0.55, 0.2, 0.5, 0.2, 0.5, 0.2, 0.55, 0.2, 0.55, 0.25, 0.5, 0.25, 0.5, 0.25, 0.55, 0.25, 0.55, 0.3, 0.5, 0.3, 0.5, 0.3, 0.55, 0.3, 0.55, 0.35, 0.5, 0.35, 0.5, 0.35, 0.55, 0.35, 0.55, 0.4, 0.5, 0.4, 0.5, 0.4, 0.55, 0.4, 0.55, 0.45, 0.5, 0.45, 0.5, 0.45, 0.55, 0.45, 0.55, 0.5, 0.5, 0.5, 0.5, 0.5, 0.55, 0.5, 0.55, 0.55, 0.5, 0.55, 1.0, 0.5, 1.0, 1.0, 0.95, 1.0, 0.95, 0.5, 0.95, 0.5, 0.95, 1.0, 0.9, 1.0, 0.9, 0.5, 0.9, 0.5, 0.9, 1.0, 0.85, 1.0, 0.85, 0.5, 0.85, 0.5, 0.85, 1.0, 0.8, 1.0, 0.8, 0.5, 0.8, 0.5, 0.8, 1.0, 0.75, 1.0, 0.75, 0.5, 0.75, 0.5, 0.75, 1.0, 0.7, 1.0, 0.7, 0.5, 0.7, 0.5, 0.7, 1.0, 0.65, 1.0, 0.65, 0.5, 0.65, 0.5, 0.65, 1.0, 0.6, 1.0, 0.6, 0.5, 0.6, 0.5, 0.6, 1.0, 0.55, 1.0, 0.55, 0.5, 0.55, 0.5, 0.55, 1.0, 0.5, 1.0, 0.5, 0.5, 0.5, 0.5, 0.5, 1.0, 0.45, 1.0, 0.45, 0.5, 0.45, 0.5, 0.45, 1.0, 0.4, 1.0, 0.4, 0.5, 0.4, 0.5, 0.4, 1.0, 0.35, 1.0, 0.35, 0.5, 0.35, 0.5, 0.35, 1.0, 0.3, 1.0, 0.3, 0.5, 0.3, 0.5, 0.3, 1.0, 0.25, 1.0, 0.25, 0.5, 0.25, 0.5, 0.25, 1.0, 0.2, 1.0, 0.2, 0.5, 0.2, 0.5, 0.2, 1.0, 0.15, 1.0, 0.15, 0.5, 0.15, 0.5, 0.15, 1.0, 0.1, 1.0, 0.1, 0.5, 0.4, 0.8, 0.45, 0.8, 0.45, 0.85, 0.4, 0.85, 0.1, 0.5, 0.1, 1.0, 0.05, 1.0, 0.05, 0.5, 0.05, 0.5, 0.05, 1.0, -1.565e-07, 1.0, -1.565e-07, 0.5, 0.75, 0.49, 0.8242, 0.4783, 0.8911, 0.4442, 0.9442, 0.3911, 0.9783, 0.3242, 0.99, 0.25, 0.9783, 0.1758, 0.9442, 0.1089, 0.8911, 0.05584, 0.8242, 0.02175, 0.75, 0.01, 0.6758, 0.02175, 0.6089, 0.05584, 0.5558, 0.1089, 0.5217, 0.1758, 0.51, 0.25, 0.5217, 0.3242, 0.5558, 0.3911, 0.6089, 0.4442, 0.6758, 0.4783, 0.4, 0.7, 0.45, 0.7, 0.45, 0.75, 0.4, 0.75, 0.4, 0.55, 0.45, 0.55, 0.45, 0.6, 0.4, 0.6, 0.35, 0.5, 0.4, 0.5, 0.4, 0.55, 0.35, 0.55, 0.35, 0.45, 0.4, 0.45, 0.4, 0.5, 0.35, 0.5, 0.35, 0.4, 0.4, 0.4, 0.4, 0.45, 0.35, 0.45, 0.35, 0.35, 0.4, 0.35, 0.4, 0.4, 0.35, 0.4, 0.35, 0.3, 0.4, 0.3, 0.4, 0.35, 0.35, 0.35, 0.35, 0.25, 0.4, 0.25, 0.4, 0.3, 0.35, 0.3, 0.35, 0.2, 0.4, 0.2, 0.4, 0.25, 0.35, 0.25, 0.35, 0.15, 0.4, 0.15, 0.4, 0.2, 0.35, 0.2, 0.35, 0.1, 0.4, 0.1, 0.4, 0.15, 0.35, 0.15, 0.35, 0.05, 0.4, 0.05, 0.4, 0.1, 0.35, 0.1, 0.35, 2.22e-16, 0.4, 2.22e-16, 0.4, 0.05, 0.35, 0.05, 0.35, 0.95, 0.4, 0.95, 0.4, 1.0, 0.35, 1.0, 0.35, 0.9, 0.4, 0.9, 0.4, 0.95, 0.35, 0.95, 0.35, 0.85, 0.4, 0.85, 0.4, 0.9, 0.35, 0.9, 0.35, 0.8, 0.4, 0.8, 0.4, 0.85, 0.35, 0.85, 0.35, 0.75, 0.4, 0.75, 0.4, 0.8, 0.35, 0.8, 0.4, 0.6, 0.45, 0.6, 0.45, 0.65, 0.4, 0.65, 0.35, 0.7, 0.4, 0.7, 0.4, 0.75, 0.35, 0.75, 0.4, 0.65, 0.45, 0.65, 0.45, 0.7, 0.4, 0.7, 0.4, 0.75, 0.45, 0.75, 0.45, 0.8, 0.4, 0.8, 0.35, 0.6, 0.4, 0.6, 0.4, 0.65, 0.35, 0.65, 0.3, 0.45, 0.35, 0.45, 0.35, 0.5, 0.3, 0.5, 0.3, 0.4, 0.35, 0.4, 0.35, 0.45, 0.3, 0.45, 0.3, 0.35, 0.35, 0.35, 0.35, 0.4, 0.3, 0.4, 0.3, 0.3, 0.35, 0.3, 0.35, 0.35, 0.3, 0.35, 0.3, 0.25, 0.35, 0.25, 0.35, 0.3, 0.3, 0.3, 0.3, 0.2, 0.35, 0.2, 0.35, 0.25, 0.3, 0.25, 0.3, 0.15, 0.35, 0.15, 0.35, 0.2, 0.3, 0.2, 0.3, 0.1, 0.35, 0.1, 0.35, 0.15, 0.3, 0.15, 0.3, 0.05, 0.35, 0.05, 0.35, 0.1, 0.3, 0.1, 0.3, 2.22e-16, 0.35, 2.22e-16, 0.35, 0.05, 0.3, 0.05, 0.3, 0.95, 0.35, 0.95, 0.35, 1.0, 0.3, 1.0, 0.3, 0.9, 0.35, 0.9, 0.35, 0.95, 0.3, 0.95, 0.3, 0.85, 0.35, 0.85, 0.35, 0.9, 0.3, 0.9, 0.3, 0.8, 0.35, 0.8, 0.35, 0.85, 0.3, 0.85, 0.3, 0.75, 0.35, 0.75, 0.35, 0.8, 0.3, 0.8, 0.3, 0.7, 0.35, 0.7, 0.35, 0.75, 0.3, 0.75, 0.3, 0.65, 0.35, 0.65, 0.35, 0.7, 0.3, 0.7, 0.3, 0.5, 0.35, 0.5, 0.35, 0.55, 0.3, 0.55, 0.3, 0.6, 0.35, 0.6, 0.35, 0.65, 0.3, 0.65, 0.35, 0.55, 0.4, 0.55, 0.4, 0.6, 0.35, 0.6, 0.35, 0.65, 0.4, 0.65, 0.4, 0.7, 0.35, 0.7, 0.75, 0.49, 0.8242, 0.4783, 0.8911, 0.4442, 0.9442, 0.3911, 0.9783, 0.3242, 0.99, 0.25, 0.9783, 0.1758, 0.9442, 0.1089, 0.8911, 0.05584, 0.8242, 0.02175, 0.75, 0.01, 0.6758, 0.02175, 0.6089, 0.05584, 0.5558, 0.1089, 0.5217, 0.1758, 0.51, 0.25, 0.5217, 0.3242, 0.5558, 0.3911, 0.6089, 0.4442, 0.6758, 0.4783, 0.15, 0.5, 0.15, 1.0, 0.1, 1.0, 0.1, 0.5, 0.2, 0.5, 0.2, 1.0, 0.15, 1.0, 0.15, 0.5, 0.25, 0.5, 0.25, 1.0, 0.2, 1.0, 0.2, 0.5, 0.3, 0.5, 0.3, 1.0, 0.25, 1.0, 0.25, 0.5, 0.35, 0.5, 0.35, 1.0, 0.3, 1.0, 0.3, 0.5, 0.4, 0.5, 0.4, 1.0, 0.35, 1.0, 0.35, 0.5, 0.45, 0.5, 0.45, 1.0, 0.4, 1.0, 0.4, 0.5, 0.5, 0.5, 0.5, 1.0, 0.45, 1.0, 0.45, 0.5, 0.55, 0.5, 0.55, 1.0, 0.5, 1.0, 0.5, 0.5, 0.6, 0.5, 0.6, 1.0, 0.55, 1.0, 0.55, 0.5, 0.65, 0.5, 0.65, 1.0, 0.6, 1.0, 0.6, 0.5, 0.7, 0.5, 0.7, 1.0, 0.65, 1.0, 0.65, 0.5, 0.75, 0.5, 0.75, 1.0, 0.7, 1.0, 0.7, 0.5, 0.8, 0.5, 0.8, 1.0, 0.75, 1.0, 0.75, 0.5, 0.85, 0.5, 0.85, 1.0, 0.8, 1.0, 0.8, 0.5, 0.9, 0.5, 0.9, 1.0, 0.85, 1.0, 0.85, 0.5, 0.95, 0.5, 0.95, 1.0, 0.9, 1.0, 0.9, 0.5, 0.1, 0.5, 0.1, 1.0, 0.05, 1.0, 0.05, 0.5, 1.0, 0.5, 1.0, 1.0, 0.95, 1.0, 0.95, 0.5, 0.05, 0.5, 0.05, 1.0, -1.565e-07, 1.0, -1.565e-07, 0.5, 0.3, 0.55, 0.35, 0.55, 0.35, 0.6, 0.3, 0.6, 0.3, 0.55, 0.35, 0.55, 0.35, 0.6, 0.3, 0.6, 0.3, 0.6, 0.35, 0.6, 0.35, 0.65, 0.3, 0.65, 0.3, 0.65, 0.35, 0.65, 0.35, 0.7, 0.3, 0.7, 0.3, 0.7, 0.35, 0.7, 0.35, 0.75, 0.3, 0.75, 0.3, 0.75, 0.35, 0.75, 0.35, 0.8, 0.3, 0.8, 0.3, 0.8, 0.35, 0.8, 0.35, 0.85, 0.3, 0.85, 0.3, 0.85, 0.35, 0.85, 0.35, 0.9, 0.3, 0.9, 0.3, 0.9, 0.35, 0.9, 0.35, 0.95, 0.3, 0.95, 0.3, 0.95, 0.35, 0.95, 0.35, 1.0, 0.3, 1.0, 0.3, 2.22e-16, 0.35, 2.22e-16, 0.35, 0.05, 0.3, 0.05, 0.3, 0.05, 0.35, 0.05, 0.35, 0.1, 0.3, 0.1, 0.3, 0.1, 0.35, 0.1, 0.35, 0.15, 0.3, 0.15, 0.3, 0.15, 0.35, 0.15, 0.35, 0.2, 0.3, 0.2, 0.3, 0.2, 0.35, 0.2, 0.35, 0.25, 0.3, 0.25, 0.3, 0.25, 0.35, 0.25, 0.35, 0.3, 0.3, 0.3, 0.3, 0.3, 0.35, 0.3, 0.35, 0.35, 0.3, 0.35, 0.3, 0.35, 0.35, 0.35, 0.35, 0.4, 0.3, 0.4, 0.3, 0.4, 0.35, 0.4, 0.35, 0.45, 0.3, 0.45, 0.3, 0.45, 0.35, 0.45, 0.35, 0.5, 0.3, 0.5, 0.3, 0.5, 0.35, 0.5, 0.35, 0.55, 0.3, 0.55, 0.35, 0.55, 0.4, 0.55, 0.4, 0.6, 0.35, 0.6, 0.35, 0.6, 0.4, 0.6, 0.4, 0.65, 0.35, 0.65, 0.35, 0.65, 0.4, 0.65, 0.4, 0.7, 0.35, 0.7, 0.35, 0.7, 0.4, 0.7, 0.4, 0.75, 0.35, 0.75, 0.35, 0.75, 0.4, 0.75, 0.4, 0.8, 0.35, 0.8, 0.35, 0.8, 0.4, 0.8, 0.4, 0.85, 0.35, 0.85, 0.35, 0.85, 0.4, 0.85, 0.4, 0.9, 0.35, 0.9, 0.35, 0.9, 0.4, 0.9, 0.4, 0.95, 0.35, 0.95, 0.35, 0.95, 0.4, 0.95, 0.4, 1.0, 0.35, 1.0, 0.35, 2.22e-16, 0.4, 2.22e-16, 0.4, 0.05, 0.35, 0.05, 0.35, 0.05, 0.4, 0.05, 0.4, 0.1, 0.35, 0.1, 0.35, 0.1, 0.4, 0.1, 0.4, 0.15, 0.35, 0.15, 0.35, 0.15, 0.4, 0.15, 0.4, 0.2, 0.35, 0.2, 0.35, 0.2, 0.4, 0.2, 0.4, 0.25, 0.35, 0.25, 0.35, 0.25, 0.4, 0.25, 0.4, 0.3, 0.35, 0.3, 0.35, 0.3, 0.4, 0.3, 0.4, 0.35, 0.35, 0.35, 0.35, 0.35, 0.4, 0.35, 0.4, 0.4, 0.35, 0.4, 0.35, 0.4, 0.4, 0.4, 0.4, 0.45, 0.35, 0.45, 0.35, 0.45, 0.4, 0.45, 0.4, 0.5, 0.35, 0.5, 0.35, 0.5, 0.4, 0.5, 0.4, 0.55, 0.35, 0.55, 0.4, 0.55, 0.45, 0.55, 0.45, 0.6, 0.4, 0.6, 0.4, 0.6, 0.45, 0.6, 0.45, 0.65, 0.4, 0.65, 0.4, 0.65, 0.45, 0.65, 0.45, 0.7, 0.4, 0.7, 0.4, 0.7, 0.45, 0.7, 0.45, 0.75, 0.4, 0.75, 0.4, 0.75, 0.45, 0.75, 0.45, 0.8, 0.4, 0.8, 0.4, 0.8, 0.45, 0.8, 0.45, 0.85, 0.4, 0.85, 0.4, 0.85, 0.45, 0.85, 0.45, 0.9, 0.4, 0.9, 0.4, 0.9, 0.45, 0.9, 0.45, 0.95, 0.4, 0.95, 0.4, 0.95, 0.45, 0.95, 0.45, 1.0, 0.4, 1.0, 0.4, 2.22e-16, 0.45, 2.22e-16, 0.45, 0.05, 0.4, 0.05, 0.4, 0.05, 0.45, 0.05, 0.45, 0.1, 0.4, 0.1, 0.4, 0.1, 0.45, 0.1, 0.45, 0.15, 0.4, 0.15, 0.4, 0.15, 0.45, 0.15, 0.45, 0.2, 0.4, 0.2, 0.4, 0.2, 0.45, 0.2, 0.45, 0.25, 0.4, 0.25, 0.4, 0.25, 0.45, 0.25, 0.45, 0.3, 0.4, 0.3, 0.4, 0.3, 0.45, 0.3, 0.45, 0.35, 0.4, 0.35, 0.4, 0.35, 0.45, 0.35, 0.45, 0.4, 0.4, 0.4, 0.4, 0.4, 0.45, 0.4, 0.45, 0.45, 0.4, 0.45, 0.4, 0.45, 0.45, 0.45, 0.45, 0.5, 0.4, 0.5, 0.4, 0.5, 0.45, 0.5, 0.45, 0.55, 0.4, 0.55, 0.45, 0.55, 0.5, 0.55, 0.5, 0.6, 0.45, 0.6, 0.45, 0.6, 0.5, 0.6, 0.5, 0.65, 0.45, 0.65, 0.45, 0.65, 0.5, 0.65, 0.5, 0.7, 0.45, 0.7, 0.45, 0.7, 0.5, 0.7, 0.5, 0.75, 0.45, 0.75, 0.45, 0.75, 0.5, 0.75, 0.5, 0.8, 0.45, 0.8, 0.45, 0.8, 0.5, 0.8, 0.5, 0.85, 0.45, 0.85, 0.45, 0.85, 0.5, 0.85, 0.5, 0.9, 0.45, 0.9, 0.45, 0.9, 0.5, 0.9, 0.5, 0.95, 0.45, 0.95, 0.45, 0.95, 0.5, 0.95, 0.5, 1.0, 0.45, 1.0, 0.45, 2.22e-16, 0.5, 2.22e-16, 0.5, 0.05, 0.45, 0.05, 0.45, 0.05, 0.5, 0.05, 0.5, 0.1, 0.45, 0.1, 0.45, 0.1, 0.5, 0.1, 0.5, 0.15, 0.45, 0.15, 0.45, 0.15, 0.5, 0.15, 0.5, 0.2, 0.45, 0.2, 0.45, 0.2, 0.5, 0.2, 0.5, 0.25, 0.45, 0.25, 0.45, 0.25, 0.5, 0.25, 0.5, 0.3, 0.45, 0.3, 0.45, 0.3, 0.5, 0.3, 0.5, 0.35, 0.45, 0.35, 0.45, 0.35, 0.5, 0.35, 0.5, 0.4, 0.45, 0.4, 0.45, 0.4, 0.5, 0.4, 0.5, 0.45, 0.45, 0.45, 0.45, 0.45, 0.5, 0.45, 0.5, 0.5, 0.45, 0.5, 0.45, 0.5, 0.5, 0.5, 0.5, 0.55, 0.45, 0.55, 0.5, 0.55, 0.55, 0.55, 0.55, 0.6, 0.5, 0.6, 0.5, 0.6, 0.55, 0.6, 0.55, 0.65, 0.5, 0.65, 0.5, 0.65, 0.55, 0.65, 0.55, 0.7, 0.5, 0.7, 0.5, 0.7, 0.55, 0.7, 0.55, 0.75, 0.5, 0.75, 0.5, 0.75, 0.55, 0.75, 0.55, 0.8, 0.5, 0.8, 0.5, 0.8, 0.55, 0.8, 0.55, 0.85, 0.5, 0.85, 0.5, 0.85, 0.55, 0.85, 0.55, 0.9, 0.5, 0.9, 0.5, 0.9, 0.55, 0.9, 0.55, 0.95, 0.5, 0.95, 0.5, 0.95, 0.55, 0.95, 0.55, 1.0, 0.5, 1.0, 0.5, 2.22e-16, 0.55, 2.22e-16, 0.55, 0.05, 0.5, 0.05, 0.5, 0.05, 0.55, 0.05, 0.55, 0.1, 0.5, 0.1, 0.5, 0.1, 0.55, 0.1, 0.55, 0.15, 0.5, 0.15, 0.5, 0.15, 0.55, 0.15, 0.55, 0.2, 0.5, 0.2, 0.5, 0.2, 0.55, 0.2, 0.55, 0.25, 0.5, 0.25, 0.5, 0.25, 0.55, 0.25, 0.55, 0.3, 0.5, 0.3, 0.5, 0.3, 0.55, 0.3, 0.55, 0.35, 0.5, 0.35, 0.5, 0.35, 0.55, 0.35, 0.55, 0.4, 0.5, 0.4, 0.5, 0.4, 0.55, 0.4, 0.55, 0.45, 0.5, 0.45, 0.5, 0.45, 0.55, 0.45, 0.55, 0.5, 0.5, 0.5, 0.5, 0.5, 0.55, 0.5, 0.55, 0.55, 0.5, 0.55, 0.4, 0.85, 0.45, 0.85, 0.45, 0.9, 0.4, 0.9, 0.4, 0.9, 0.45, 0.9, 0.45, 0.95, 0.4, 0.95, 0.4, 0.95, 0.45, 0.95, 0.45, 1.0, 0.4, 1.0, 0.4, 2.22e-16, 0.45, 2.22e-16, 0.45, 0.05, 0.4, 0.05, 0.4, 0.05, 0.45, 0.05, 0.45, 0.1, 0.4, 0.1, 0.4, 0.1, 0.45, 0.1, 0.45, 0.15, 0.4, 0.15, 0.4, 0.15, 0.45, 0.15, 0.45, 0.2, 0.4, 0.2, 0.4, 0.2, 0.45, 0.2, 0.45, 0.25, 0.4, 0.25, 0.4, 0.25, 0.45, 0.25, 0.45, 0.3, 0.4, 0.3, 0.4, 0.3, 0.45, 0.3, 0.45, 0.35, 0.4, 0.35, 0.4, 0.35, 0.45, 0.35, 0.45, 0.4, 0.4, 0.4, 0.4, 0.4, 0.45, 0.4, 0.45, 0.45, 0.4, 0.45, 0.4, 0.45, 0.45, 0.45, 0.45, 0.5, 0.4, 0.5, 0.4, 0.5, 0.45, 0.5, 0.45, 0.55, 0.4, 0.55, 0.45, 0.55, 0.5, 0.55, 0.5, 0.6, 0.45, 0.6, 0.45, 0.6, 0.5, 0.6, 0.5, 0.65, 0.45, 0.65, 0.45, 0.65, 0.5, 0.65, 0.5, 0.7, 0.45, 0.7, 0.45, 0.7, 0.5, 0.7, 0.5, 0.75, 0.45, 0.75, 0.45, 0.75, 0.5, 0.75, 0.5, 0.8, 0.45, 0.8, 0.45, 0.8, 0.5, 0.8, 0.5, 0.85, 0.45, 0.85, 0.45, 0.85, 0.5, 0.85, 0.5, 0.9, 0.45, 0.9, 0.45, 0.9, 0.5, 0.9, 0.5, 0.95, 0.45, 0.95, 0.45, 0.95, 0.5, 0.95, 0.5, 1.0, 0.45, 1.0, 0.45, 2.22e-16, 0.5, 2.22e-16, 0.5, 0.05, 0.45, 0.05, 0.45, 0.05, 0.5, 0.05, 0.5, 0.1, 0.45, 0.1, 0.45, 0.1, 0.5, 0.1, 0.5, 0.15, 0.45, 0.15, 0.45, 0.15, 0.5, 0.15, 0.5, 0.2, 0.45, 0.2, 0.45, 0.2, 0.5, 0.2, 0.5, 0.25, 0.45, 0.25, 0.45, 0.25, 0.5, 0.25, 0.5, 0.3, 0.45, 0.3, 0.45, 0.3, 0.5, 0.3, 0.5, 0.35, 0.45, 0.35, 0.45, 0.35, 0.5, 0.35, 0.5, 0.4, 0.45, 0.4, 0.45, 0.4, 0.5, 0.4, 0.5, 0.45, 0.45, 0.45, 0.45, 0.45, 0.5, 0.45, 0.5, 0.5, 0.45, 0.5, 0.45, 0.5, 0.5, 0.5, 0.5, 0.55, 0.45, 0.55, 0.5, 0.55, 0.55, 0.55, 0.55, 0.6, 0.5, 0.6, 0.5, 0.6, 0.55, 0.6, 0.55, 0.65, 0.5, 0.65, 0.5, 0.65, 0.55, 0.65, 0.55, 0.7, 0.5, 0.7, 0.5, 0.7, 0.55, 0.7, 0.55, 0.75, 0.5, 0.75, 0.5, 0.75, 0.55, 0.75, 0.55, 0.8, 0.5, 0.8, 0.5, 0.8, 0.55, 0.8, 0.55, 0.85, 0.5, 0.85, 0.5, 0.85, 0.55, 0.85, 0.55, 0.9, 0.5, 0.9, 0.5, 0.9, 0.55, 0.9, 0.55, 0.95, 0.5, 0.95, 0.5, 0.95, 0.55, 0.95, 0.55, 1.0, 0.5, 1.0, 0.5, 2.22e-16, 0.55, 2.22e-16, 0.55, 0.05, 0.5, 0.05, 0.5, 0.05, 0.55, 0.05, 0.55, 0.1, 0.5, 0.1, 0.5, 0.1, 0.55, 0.1, 0.55, 0.15, 0.5, 0.15, 0.5, 0.15, 0.55, 0.15, 0.55, 0.2, 0.5, 0.2, 0.5, 0.2, 0.55, 0.2, 0.55, 0.25, 0.5, 0.25, 0.5, 0.25, 0.55, 0.25, 0.55, 0.3, 0.5, 0.3, 0.5, 0.3, 0.55, 0.3, 0.55, 0.35, 0.5, 0.35, 0.5, 0.35, 0.55, 0.35, 0.55, 0.4, 0.5, 0.4, 0.5, 0.4, 0.55, 0.4, 0.55, 0.45, 0.5, 0.45, 0.5, 0.45, 0.55, 0.45, 0.55, 0.5, 0.5, 0.5, 0.5, 0.5, 0.55, 0.5, 0.55, 0.55, 0.5, 0.55])
me_cylinder.update()

# ---- objects
ob_cylinder = bpy.data.objects.new('Cylinder', me_cylinder)

# ---- transforms, parenting, visibility, modifiers, constraints
ob_cylinder.location = (4.5, 0.0, 0.0)
ob_cylinder.rotation_euler = (1.571, 0.0, 0.0)

# ---- collection membership
scene.collection.objects.link(ob_cylinder)

# ---- scene / render settings (as saved in the file)
scene.frame_start = 1; scene.frame_end = 250; scene.frame_set(1)
scene.render.engine = 'BLENDER_EEVEE_NEXT'
scene.cycles.sampling_pattern = 'TABULATED_SOBOL'
scene.cycles.use_light_tree = False
scene.view_settings.view_transform = 'Filmic'
bpy.context.view_layer.update()

# ---- added for rendering (the .blend has no active camera and no usable light): camera, sun
cam_auto = bpy.data.cameras.new('AutoCamera')
cam_auto.lens = 50.0
cam_auto.sensor_width = 36.0
cam_auto.clip_end = 1000.0
ob_auto_camera = bpy.data.objects.new('AutoCamera', cam_auto)
scene.collection.objects.link(ob_auto_camera)
ob_auto_camera.location = (11.9074, -14.2889, 9.52592)
ob_auto_camera.rotation_euler = (1.09748, -7.21219e-08, 0.694738)
scene.camera = ob_auto_camera
light_auto_sun = bpy.data.lights.new('AutoSun', 'SUN')
light_auto_sun.energy = 3.0
light_auto_sun.angle = 0.0523599
ob_auto_sun = bpy.data.objects.new('AutoSun', light_auto_sun)
scene.collection.objects.link(ob_auto_sun)
ob_auto_sun.rotation_euler = (0.872665, 0.174533, 0.523599)
bpy.context.view_layer.update()
